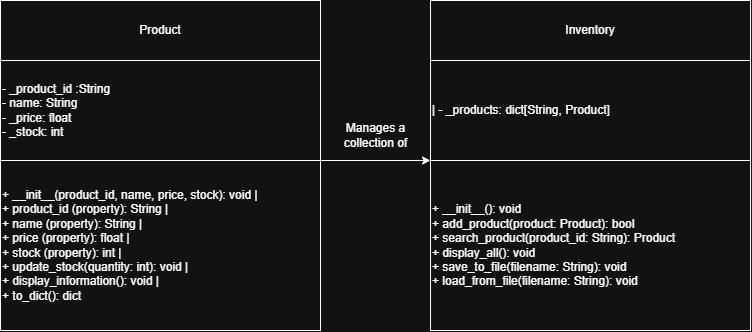

The diagram above was exported from draw.io. Its source (the exported page's mxGraphModel, read from the mxfile embedded in the PNG):
<mxGraphModel dx="872" dy="680" grid="1" gridSize="10" guides="1" tooltips="1" connect="1" arrows="1" fold="1" page="1" pageScale="1" pageWidth="850" pageHeight="1100" math="0" shadow="0">
  <root>
    <mxCell id="0" />
    <mxCell id="1" parent="0" />
    <mxCell id="yzenyxKJacmUJGAczM_B-2" parent="1" style="whiteSpace=wrap;html=1;" value="Product" vertex="1">
      <mxGeometry height="60" width="320" x="90" y="240" as="geometry" />
    </mxCell>
    <mxCell id="yzenyxKJacmUJGAczM_B-3" parent="1" style="whiteSpace=wrap;html=1;align=left;" value="- _product_id :String&lt;div&gt;- name: String&lt;/div&gt;&lt;div&gt;- _price: float&lt;/div&gt;&lt;div&gt;- _stock: int&lt;/div&gt;" vertex="1">
      <mxGeometry height="100" width="320" x="90" y="300" as="geometry" />
    </mxCell>
    <mxCell id="yzenyxKJacmUJGAczM_B-5" parent="1" style="whiteSpace=wrap;html=1;align=left;" value="+ __init__(product_id, name, price, stock): void  |&lt;br&gt;+ product_id (property): String                   |&lt;br&gt;+ name (property): String                         |&lt;br&gt;+ price (property): float                         |&lt;br&gt;+ stock (property): int                           |&lt;br&gt;+ update_stock(quantity: int): void               |&lt;br&gt;+ display_information(): void                     |&lt;br&gt;+ to_dict(): dict&amp;nbsp; &amp;nbsp; &amp;nbsp; &amp;nbsp; &amp;nbsp; &amp;nbsp; &amp;nbsp; &amp;nbsp; &amp;nbsp; &amp;nbsp; &amp;nbsp; &amp;nbsp; &amp;nbsp; &amp;nbsp; &amp;nbsp; &amp;nbsp; &amp;nbsp;" vertex="1">
      <mxGeometry height="170" width="320" x="90" y="400" as="geometry" />
    </mxCell>
    <mxCell id="yzenyxKJacmUJGAczM_B-7" parent="1" style="whiteSpace=wrap;html=1;align=left;" value="| - _products: dict[String, Product]&amp;nbsp; &amp;nbsp; &amp;nbsp; &amp;nbsp; &amp;nbsp; &amp;nbsp; &amp;nbsp;&amp;nbsp;" vertex="1">
      <mxGeometry height="100" width="320" x="520" y="300" as="geometry" />
    </mxCell>
    <mxCell id="yzenyxKJacmUJGAczM_B-8" parent="1" style="whiteSpace=wrap;html=1;align=left;" value="+ __init__(): void&amp;nbsp;&lt;br&gt;+ add_product(product: Product): bool&amp;nbsp;&lt;div&gt;+ search_product(product_id: String): Product&amp;nbsp;&lt;div&gt;+ display_all(): void&amp;nbsp;&lt;br&gt;+ save_to_file(filename: String): void&amp;nbsp;&lt;div&gt;+ load_from_file(filename: String): void&amp;nbsp;&lt;/div&gt;&lt;/div&gt;&lt;/div&gt;" vertex="1">
      <mxGeometry height="170" width="320" x="520" y="400" as="geometry" />
    </mxCell>
    <mxCell id="yzenyxKJacmUJGAczM_B-10" edge="1" parent="1" style="edgeStyle=none;orthogonalLoop=1;jettySize=auto;html=1;rounded=0;defaultLabelBackgroundColor=page;entryX=0;entryY=0;entryDx=0;entryDy=0;" target="yzenyxKJacmUJGAczM_B-8" value="">
      <mxGeometry relative="1" width="100" as="geometry">
        <Array as="points" />
        <mxPoint x="410" y="400" as="sourcePoint" />
        <mxPoint x="510" y="400" as="targetPoint" />
      </mxGeometry>
    </mxCell>
    <mxCell id="yzenyxKJacmUJGAczM_B-11" parent="1" style="whiteSpace=wrap;html=1;" value="Inventory" vertex="1">
      <mxGeometry height="60" width="320" x="520" y="240" as="geometry" />
    </mxCell>
    <mxCell id="yzenyxKJacmUJGAczM_B-12" parent="1" style="text;html=1;whiteSpace=wrap;strokeColor=none;fillColor=none;align=center;verticalAlign=middle;rounded=0;" value="Manages a collection of" vertex="1">
      <mxGeometry height="30" width="75" x="428" y="360" as="geometry" />
    </mxCell>
  </root>
</mxGraphModel>